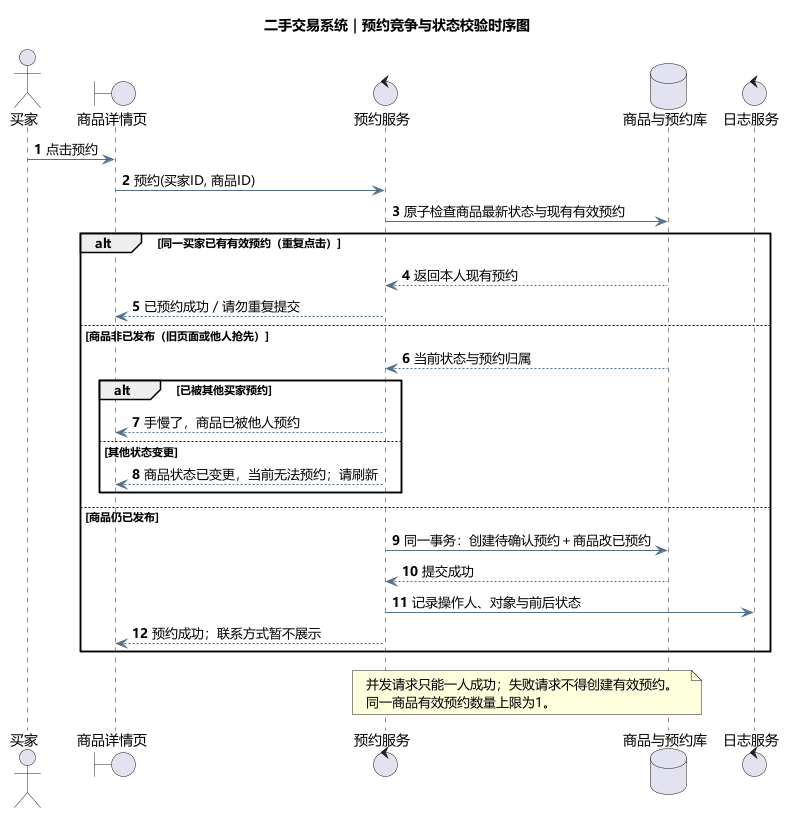

The diagram above was rendered by PlantUML. Its source (embedded in the PNG):
@startuml
title 二手交易系统｜预约竞争与状态校验时序图
skinparam defaultFontName Microsoft YaHei
skinparam backgroundColor #FFFFFF
skinparam sequenceParticipantBackgroundColor #F3F8FC
skinparam sequenceParticipantBorderColor #355C7D
skinparam ArrowColor #54718B
skinparam shadowing false
autonumber
actor 买家
boundary 商品详情页 as UI
control 预约服务 as Service
database 商品与预约库 as DB
control 日志服务 as Log

买家 -> UI : 点击预约
UI -> Service : 预约(买家ID, 商品ID)
Service -> DB : 原子检查商品最新状态与现有有效预约
alt 同一买家已有有效预约（重复点击）
  DB --> Service : 返回本人现有预约
  Service --> UI : 已预约成功／请勿重复提交
else 商品非已发布（旧页面或他人抢先）
  DB --> Service : 当前状态与预约归属
  alt 已被其他买家预约
    Service --> UI : 手慢了，商品已被他人预约
  else 其他状态变更
    Service --> UI : 商品状态已变更，当前无法预约；请刷新
  end
else 商品仍已发布
  Service -> DB : 同一事务：创建待确认预约＋商品改已预约
  DB --> Service : 提交成功
  Service -> Log : 记录操作人、对象与前后状态
  Service --> UI : 预约成功；联系方式暂不展示
end
note over Service,DB
  并发请求只能一人成功；失败请求不得创建有效预约。
  同一商品有效预约数量上限为1。
end note
@enduml